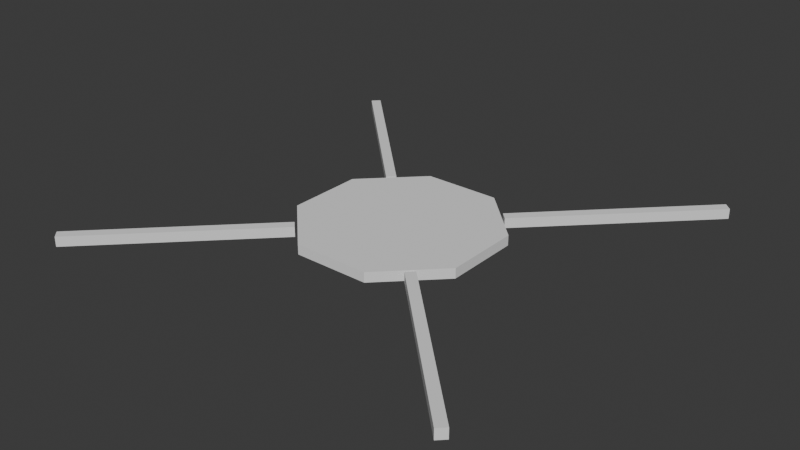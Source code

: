 # Source: spider.blend  (saved by Blender 5.1.30; exported with 4.5.12 LTS)
import bpy
from mathutils import Matrix  # noqa: F401  (used for matrix-valued properties, if any)

bpy.ops.wm.read_factory_settings(use_empty=True)
scene = bpy.context.scene
scene.name = 'Scene'

# ---- world
world_world = bpy.data.worlds.new('World'); scene.world = world_world
world_world.use_nodes = True; world_world.node_tree.nodes.clear()
_N = world_world.node_tree.nodes; _L = world_world.node_tree.links
n0 = _N.new('ShaderNodeOutputWorld'); n0.name = 'World Output'; n0.location = (200, 100)
n1 = _N.new('ShaderNodeBackground'); n1.name = 'Background'; n1.location = (-200, 100)
n1.inputs[0].default_value = (0.05088, 0.05088, 0.05088, 1.0)
_L.new(n1.outputs[0], n0.inputs[0])
n0.is_active_output = True
world_world.color = (0.05088, 0.05088, 0.05088)
world_world.sun_shadow_jitter_overblur = 0.0

# ---- meshes
me_cylinder = bpy.data.meshes.new('Cylinder')
me_cylinder.from_pydata([(0.9239, 0.3827, -0.05), (0.9239, 0.3827, 0.05), (0.9239, -0.3827, -0.05), (0.9239, -0.3827, 0.05), (0.3827, -0.9239, -0.05), (0.3827, -0.9239, 0.05), (-0.3827, -0.9239, -0.05), (-0.3827, -0.9239, 0.05), (-0.9239, -0.3827, -0.05), (-0.9239, -0.3827, 0.05), (-0.9239, 0.3827, -0.05), (-0.9239, 0.3827, 0.05), (-0.3827, 0.9239, -0.05), (-0.3827, 0.9239, 0.05), (0.3827, 0.9239, -0.05), (0.3827, 0.9239, 0.05), (0.6364, -0.7071, -0.05), (0.6364, -0.7071, 0.05), (0.7071, -0.6364, -0.05), (0.7071, -0.6364, 0.05), (0.7071, -0.7778, -0.05), (0.7071, -0.7778, 0.05), (0.7778, -0.7071, -0.05), (0.7778, -0.7071, 0.05), (1.485, -1.414, 0.05), (1.485, -1.414, -0.05), (1.414, -1.485, -0.05), (1.414, -1.485, 0.05), (2.192, -2.121, 0.05), (2.192, -2.121, -0.05), (2.121, -2.192, -0.05), (2.121, -2.192, 0.05), (0.6364, 0.7071, -0.05), (0.6364, 0.7071, 0.05), (0.7071, 0.6364, -0.05), (0.7071, 0.6364, 0.05), (0.7071, 0.7778, -0.05), (0.7071, 0.7778, 0.05), (0.7778, 0.7071, -0.05), (0.7778, 0.7071, 0.05), (1.485, 1.414, 0.05), (1.485, 1.414, -0.05), (1.414, 1.485, -0.05), (1.414, 1.485, 0.05), (2.192, 2.121, 0.05), (2.192, 2.121, -0.05), (2.121, 2.192, -0.05), (2.121, 2.192, 0.05), (-0.6364, -0.7071, -0.05), (-0.6364, -0.7071, 0.05), (-0.7071, -0.6364, -0.05), (-0.7071, -0.6364, 0.05), (-0.7071, -0.7778, -0.05), (-0.7071, -0.7778, 0.05), (-0.7778, -0.7071, -0.05), (-0.7778, -0.7071, 0.05), (-1.485, -1.414, 0.05), (-1.485, -1.414, -0.05), (-1.414, -1.485, -0.05), (-1.414, -1.485, 0.05), (-2.192, -2.121, 0.05), (-2.192, -2.121, -0.05), (-2.121, -2.192, -0.05), (-2.121, -2.192, 0.05), (-0.6364, 0.7071, -0.05), (-0.6364, 0.7071, 0.05), (-0.7071, 0.6364, -0.05), (-0.7071, 0.6364, 0.05), (-0.7071, 0.7778, -0.05), (-0.7071, 0.7778, 0.05), (-0.7778, 0.7071, -0.05), (-0.7778, 0.7071, 0.05), (-1.485, 1.414, 0.05), (-1.485, 1.414, -0.05), (-1.414, 1.485, -0.05), (-1.414, 1.485, 0.05), (-2.192, 2.121, 0.05), (-2.192, 2.121, -0.05), (-2.121, 2.192, -0.05), (-2.121, 2.192, 0.05)], [], [(0, 1, 3, 2), (2, 3, 5, 4), (4, 5, 7, 6), (6, 7, 9, 8), (8, 9, 11, 10), (10, 11, 13, 12), (3, 1, 15, 13, 11, 9, 7, 5), (12, 13, 15, 14), (14, 15, 1, 0), (0, 2, 4, 6, 8, 10, 12, 14), (16, 17, 19, 18), (18, 19, 23, 22), (21, 20, 26, 27), (20, 21, 17, 16), (18, 22, 20, 16), (23, 19, 17, 21), (24, 27, 31, 28), (20, 22, 25, 26), (23, 21, 27, 24), (22, 23, 24, 25), (29, 28, 31, 30), (25, 24, 28, 29), (27, 26, 30, 31), (26, 25, 29, 30), (32, 34, 35, 33), (34, 38, 39, 35), (37, 43, 42, 36), (36, 32, 33, 37), (34, 32, 36, 38), (39, 37, 33, 35), (40, 44, 47, 43), (36, 42, 41, 38), (39, 40, 43, 37), (38, 41, 40, 39), (45, 46, 47, 44), (41, 45, 44, 40), (43, 47, 46, 42), (42, 46, 45, 41), (48, 50, 51, 49), (50, 54, 55, 51), (53, 59, 58, 52), (52, 48, 49, 53), (50, 48, 52, 54), (55, 53, 49, 51), (56, 60, 63, 59), (52, 58, 57, 54), (55, 56, 59, 53), (54, 57, 56, 55), (61, 62, 63, 60), (57, 61, 60, 56), (59, 63, 62, 58), (58, 62, 61, 57), (64, 65, 67, 66), (66, 67, 71, 70), (69, 68, 74, 75), (68, 69, 65, 64), (66, 70, 68, 64), (71, 67, 65, 69), (72, 75, 79, 76), (68, 70, 73, 74), (71, 69, 75, 72), (70, 71, 72, 73), (77, 76, 79, 78), (73, 72, 76, 77), (75, 74, 78, 79), (74, 73, 77, 78)])
_uv = me_cylinder.uv_layers.new(name='UVMap')
_uv.uv.foreach_set('vector', [1.0, 0.5, 1.0, 1.0, 0.875, 1.0, 0.875, 0.5, 0.875, 0.5, 0.875, 1.0, 0.75, 1.0, 0.75, 0.5, 0.75, 0.5, 0.75, 1.0, 0.625, 1.0, 0.625, 0.5, 0.625, 0.5, 0.625, 1.0, 0.5, 1.0, 0.5, 0.5, 0.5, 0.5, 0.5, 1.0, 0.375, 1.0, 0.375, 0.5, 0.375, 0.5, 0.375, 1.0, 0.25, 1.0, 0.25, 0.5, 0.4197, 0.4197, 0.25, 0.49, 0.08029, 0.4197, 0.01, 0.25, 0.08029, 0.08029, 0.25, 0.01, 0.4197, 0.08029, 0.49, 0.25, 0.25, 0.5, 0.25, 1.0, 0.125, 1.0, 0.125, 0.5, 0.125, 0.5, 0.125, 1.0, 0.0, 1.0, 0.0, 0.5, 0.75, 0.49, 0.9197, 0.4197, 0.99, 0.25, 0.9197, 0.08029, 0.75, 0.01, 0.5803, 0.08029, 0.51, 0.25, 0.5803, 0.4197, 0.375, 0.0, 0.625, 0.0, 0.625, 0.25, 0.375, 0.25, 0.375, 0.25, 0.625, 0.25, 0.625, 0.5, 0.375, 0.5, 0.625, 0.75, 0.375, 0.75, 0.375, 0.75, 0.625, 0.75, 0.375, 0.75, 0.625, 0.75, 0.625, 1.0, 0.375, 1.0, 0.125, 0.5, 0.375, 0.5, 0.375, 0.75, 0.125, 0.75, 0.625, 0.5, 0.875, 0.5, 0.875, 0.75, 0.625, 0.75, 0.625, 0.5, 0.625, 0.75, 0.625, 0.75, 0.625, 0.5, 0.375, 0.75, 0.375, 0.5, 0.375, 0.5, 0.375, 0.75, 0.625, 0.5, 0.625, 0.75, 0.625, 0.75, 0.625, 0.5, 0.375, 0.5, 0.625, 0.5, 0.625, 0.5, 0.375, 0.5, 0.375, 0.5, 0.625, 0.5, 0.625, 0.75, 0.375, 0.75, 0.375, 0.5, 0.625, 0.5, 0.625, 0.5, 0.375, 0.5, 0.625, 0.75, 0.375, 0.75, 0.375, 0.75, 0.625, 0.75, 0.375, 0.75, 0.375, 0.5, 0.375, 0.5, 0.375, 0.75, 0.375, 0.0, 0.375, 0.25, 0.625, 0.25, 0.625, 0.0, 0.375, 0.25, 0.375, 0.5, 0.625, 0.5, 0.625, 0.25, 0.625, 0.75, 0.625, 0.75, 0.375, 0.75, 0.375, 0.75, 0.375, 0.75, 0.375, 1.0, 0.625, 1.0, 0.625, 0.75, 0.125, 0.5, 0.125, 0.75, 0.375, 0.75, 0.375, 0.5, 0.625, 0.5, 0.625, 0.75, 0.875, 0.75, 0.875, 0.5, 0.625, 0.5, 0.625, 0.5, 0.625, 0.75, 0.625, 0.75, 0.375, 0.75, 0.375, 0.75, 0.375, 0.5, 0.375, 0.5, 0.625, 0.5, 0.625, 0.5, 0.625, 0.75, 0.625, 0.75, 0.375, 0.5, 0.375, 0.5, 0.625, 0.5, 0.625, 0.5, 0.375, 0.5, 0.375, 0.75, 0.625, 0.75, 0.625, 0.5, 0.375, 0.5, 0.375, 0.5, 0.625, 0.5, 0.625, 0.5, 0.625, 0.75, 0.625, 0.75, 0.375, 0.75, 0.375, 0.75, 0.375, 0.75, 0.375, 0.75, 0.375, 0.5, 0.375, 0.5, 0.375, 0.0, 0.375, 0.25, 0.625, 0.25, 0.625, 0.0, 0.375, 0.25, 0.375, 0.5, 0.625, 0.5, 0.625, 0.25, 0.625, 0.75, 0.625, 0.75, 0.375, 0.75, 0.375, 0.75, 0.375, 0.75, 0.375, 1.0, 0.625, 1.0, 0.625, 0.75, 0.125, 0.5, 0.125, 0.75, 0.375, 0.75, 0.375, 0.5, 0.625, 0.5, 0.625, 0.75, 0.875, 0.75, 0.875, 0.5, 0.625, 0.5, 0.625, 0.5, 0.625, 0.75, 0.625, 0.75, 0.375, 0.75, 0.375, 0.75, 0.375, 0.5, 0.375, 0.5, 0.625, 0.5, 0.625, 0.5, 0.625, 0.75, 0.625, 0.75, 0.375, 0.5, 0.375, 0.5, 0.625, 0.5, 0.625, 0.5, 0.375, 0.5, 0.375, 0.75, 0.625, 0.75, 0.625, 0.5, 0.375, 0.5, 0.375, 0.5, 0.625, 0.5, 0.625, 0.5, 0.625, 0.75, 0.625, 0.75, 0.375, 0.75, 0.375, 0.75, 0.375, 0.75, 0.375, 0.75, 0.375, 0.5, 0.375, 0.5, 0.375, 0.0, 0.625, 0.0, 0.625, 0.25, 0.375, 0.25, 0.375, 0.25, 0.625, 0.25, 0.625, 0.5, 0.375, 0.5, 0.625, 0.75, 0.375, 0.75, 0.375, 0.75, 0.625, 0.75, 0.375, 0.75, 0.625, 0.75, 0.625, 1.0, 0.375, 1.0, 0.125, 0.5, 0.375, 0.5, 0.375, 0.75, 0.125, 0.75, 0.625, 0.5, 0.875, 0.5, 0.875, 0.75, 0.625, 0.75, 0.625, 0.5, 0.625, 0.75, 0.625, 0.75, 0.625, 0.5, 0.375, 0.75, 0.375, 0.5, 0.375, 0.5, 0.375, 0.75, 0.625, 0.5, 0.625, 0.75, 0.625, 0.75, 0.625, 0.5, 0.375, 0.5, 0.625, 0.5, 0.625, 0.5, 0.375, 0.5, 0.375, 0.5, 0.625, 0.5, 0.625, 0.75, 0.375, 0.75, 0.375, 0.5, 0.625, 0.5, 0.625, 0.5, 0.375, 0.5, 0.625, 0.75, 0.375, 0.75, 0.375, 0.75, 0.625, 0.75, 0.375, 0.75, 0.375, 0.5, 0.375, 0.5, 0.375, 0.75])
me_cylinder.update()
arm_armature = bpy.data.armatures.new('Armature')  # bones are not reproduced

# ---- objects
ob_cylinder = bpy.data.objects.new('Cylinder', me_cylinder)
ob_armature = bpy.data.objects.new('Armature', arm_armature)

# ---- transforms, parenting, visibility, modifiers, constraints
ob_cylinder.parent = ob_armature
ob_cylinder.location = (0.0, 0.0, 0.0)
ob_cylinder.rotation_euler = (0.0, 0.0, -3.142)
_vg = ob_cylinder.vertex_groups.new(name='front1.l')
for _i, _w in zip([2, 3, 4, 5, 6, 7, 8, 9, 10, 11, 12, 13, 48, 49, 50, 51], [0.005924, 0.01464, 0.1743, 0.1402, 0.8253, 0.786, 0.7869, 0.8273, 0.1385, 0.1734, 0.01456, 0.006341, 0.2086, 0.7036, 0.7036, 0.2086]): _vg.add([_i], _w, 'REPLACE')
_vg = ob_cylinder.vertex_groups.new(name='front2.l')
for _i, _w in zip([48, 49, 50, 51, 52, 53, 54, 55], [0.791, 0.296, 0.296, 0.791, 0.9912, 0.9837, 0.9837, 0.9912]): _vg.add([_i], _w, 'REPLACE')
_vg = ob_cylinder.vertex_groups.new(name='front3.l')
for _i, _w in zip([56, 57, 58, 59, 60, 61, 62, 63], [0.9988, 0.9988, 0.9988, 0.9988, 1.0, 1.0, 1.0, 1.0]): _vg.add([_i], _w, 'REPLACE')
_vg = ob_cylinder.vertex_groups.new(name='hind1.l')
for _i, _w in zip([0, 1, 2, 3, 4, 5, 6, 7, 8, 9, 14, 15, 16, 17, 18, 19], [0.1734, 0.1385, 0.8273, 0.7869, 0.786, 0.8253, 0.1402, 0.1743, 0.01464, 0.005924, 0.006341, 0.01456, 0.2086, 0.7036, 0.7036, 0.2086]): _vg.add([_i], _w, 'REPLACE')
_vg = ob_cylinder.vertex_groups.new(name='hind2.l')
for _i, _w in zip([16, 17, 18, 19, 20, 21, 22, 23], [0.791, 0.296, 0.296, 0.791, 0.9912, 0.9837, 0.9837, 0.9912]): _vg.add([_i], _w, 'REPLACE')
_vg = ob_cylinder.vertex_groups.new(name='hind3.l')
for _i, _w in zip([24, 25, 26, 27, 28, 29, 30, 31], [0.9988, 0.9988, 0.9988, 0.9988, 1.0, 1.0, 1.0, 1.0]): _vg.add([_i], _w, 'REPLACE')
_vg = ob_cylinder.vertex_groups.new(name='front1.r')
for _i, _w in zip([0, 1, 6, 7, 8, 9, 10, 11, 12, 13, 14, 15, 64, 65, 66, 67], [0.01464, 0.005924, 0.006341, 0.01456, 0.1734, 0.1385, 0.8273, 0.7869, 0.786, 0.8253, 0.1402, 0.1743, 0.2086, 0.7036, 0.7036, 0.2086]): _vg.add([_i], _w, 'REPLACE')
_vg = ob_cylinder.vertex_groups.new(name='front2.r')
for _i, _w in zip([64, 65, 66, 67, 68, 69, 70, 71], [0.791, 0.296, 0.296, 0.791, 0.9912, 0.9837, 0.9837, 0.9912]): _vg.add([_i], _w, 'REPLACE')
_vg = ob_cylinder.vertex_groups.new(name='front3.r')
for _i, _w in zip([72, 73, 74, 75, 76, 77, 78, 79], [0.9988, 0.9988, 0.9988, 0.9988, 1.0, 1.0, 1.0, 1.0]): _vg.add([_i], _w, 'REPLACE')
_vg = ob_cylinder.vertex_groups.new(name='hind1.r')
for _i, _w in zip([0, 1, 2, 3, 4, 5, 10, 11, 12, 13, 14, 15, 32, 33, 34, 35], [0.7869, 0.8273, 0.1385, 0.1734, 0.01456, 0.006341, 0.005924, 0.01464, 0.1743, 0.1402, 0.8253, 0.786, 0.2086, 0.7036, 0.7036, 0.2086]): _vg.add([_i], _w, 'REPLACE')
_vg = ob_cylinder.vertex_groups.new(name='hind2.r')
for _i, _w in zip([32, 33, 34, 35, 36, 37, 38, 39], [0.791, 0.296, 0.296, 0.791, 0.9912, 0.9837, 0.9837, 0.9912]): _vg.add([_i], _w, 'REPLACE')
_vg = ob_cylinder.vertex_groups.new(name='hind3.r')
for _i, _w in zip([40, 41, 42, 43, 44, 45, 46, 47], [0.9988, 0.9988, 0.9988, 0.9988, 1.0, 1.0, 1.0, 1.0]): _vg.add([_i], _w, 'REPLACE')
_m = ob_cylinder.modifiers.new('Armature', 'ARMATURE')
_m.object = ob_armature
ob_armature.location = (0.0, 0.0, 0.0)

# ---- collection membership
scene.collection.objects.link(ob_cylinder)
scene.collection.objects.link(ob_armature)

# ---- scene / render settings (as saved in the file)
scene.frame_start = 1; scene.frame_end = 250; scene.frame_set(9)
scene.render.engine = 'BLENDER_EEVEE_NEXT'
scene.render.bake_bias = 0.0
scene.render.bake_samples = 0
scene.cycles.sampling_pattern = 'TABULATED_SOBOL'
scene.eevee.use_volume_custom_range = False
bpy.context.view_layer.update()

# ---- added for rendering (the .blend has no active camera and no usable light): camera, sun
cam_auto = bpy.data.cameras.new('AutoCamera')
cam_auto.lens = 50.0
cam_auto.sensor_width = 36.0
cam_auto.clip_end = 1000.0
ob_auto_camera = bpy.data.objects.new('AutoCamera', cam_auto)
scene.collection.objects.link(ob_auto_camera)
ob_auto_camera.location = (5.73714, -6.88457, 4.58971)
ob_auto_camera.rotation_euler = (1.09748, -7.21219e-08, 0.694738)
scene.camera = ob_auto_camera
light_auto_sun = bpy.data.lights.new('AutoSun', 'SUN')
light_auto_sun.energy = 3.0
light_auto_sun.angle = 0.0523599
ob_auto_sun = bpy.data.objects.new('AutoSun', light_auto_sun)
scene.collection.objects.link(ob_auto_sun)
ob_auto_sun.rotation_euler = (0.872665, 0.174533, 0.523599)
bpy.context.view_layer.update()
